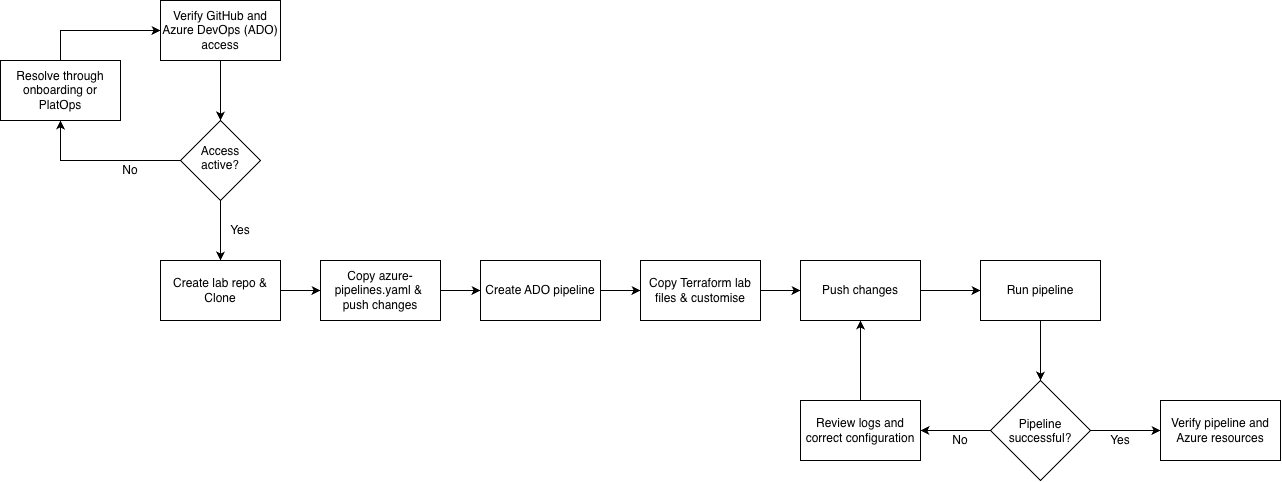

The diagram above was exported from draw.io. Its source (the exported page's mxGraphModel, read from the mxfile embedded in the PNG):
<mxGraphModel dx="1341" dy="879" grid="0" gridSize="10" guides="1" tooltips="1" connect="1" arrows="1" fold="1" page="0" pageScale="1" pageWidth="827" pageHeight="1169" math="0" shadow="0">
  <root>
    <mxCell id="0" />
    <mxCell id="1" parent="0" />
    <mxCell id="tXHtkQGKyl_1Jp15l2cx-1" parent="1" style="rounded=0;whiteSpace=wrap;html=1;" value="Verify GitHub and Azure DevOps (ADO) access" vertex="1">
      <mxGeometry height="60" width="120" x="200" y="40" as="geometry" />
    </mxCell>
    <mxCell id="tXHtkQGKyl_1Jp15l2cx-2" parent="1" style="rhombus;whiteSpace=wrap;html=1;shapeInside=1;" value="Access active?" vertex="1">
      <mxGeometry height="80" width="80" x="220" y="160" as="geometry" />
    </mxCell>
    <mxCell id="tXHtkQGKyl_1Jp15l2cx-3" edge="1" parent="1" source="tXHtkQGKyl_1Jp15l2cx-1" style="endArrow=classic;html=1;rounded=0;entryX=0.5;entryY=0;entryDx=0;entryDy=0;exitX=0.5;exitY=1;exitDx=0;exitDy=0;" target="tXHtkQGKyl_1Jp15l2cx-2" value="">
      <mxGeometry height="50" relative="1" width="50" as="geometry">
        <mxPoint x="458" y="100" as="sourcePoint" />
        <mxPoint x="454" y="160" as="targetPoint" />
      </mxGeometry>
    </mxCell>
    <mxCell id="tXHtkQGKyl_1Jp15l2cx-4" parent="1" style="rounded=0;whiteSpace=wrap;html=1;" value="Resolve through onboarding or PlatOps" vertex="1">
      <mxGeometry height="60" width="120" x="40" y="100" as="geometry" />
    </mxCell>
    <mxCell id="tXHtkQGKyl_1Jp15l2cx-5" edge="1" parent="1" source="tXHtkQGKyl_1Jp15l2cx-2" style="endArrow=classic;html=1;rounded=0;entryX=0.5;entryY=1;entryDx=0;entryDy=0;exitX=0;exitY=0.5;exitDx=0;exitDy=0;" target="tXHtkQGKyl_1Jp15l2cx-4" value="">
      <mxGeometry height="50" relative="1" width="50" as="geometry">
        <Array as="points">
          <mxPoint x="100" y="200" />
        </Array>
        <mxPoint x="244" y="230" as="sourcePoint" />
        <mxPoint x="354" y="200" as="targetPoint" />
      </mxGeometry>
    </mxCell>
    <mxCell id="tXHtkQGKyl_1Jp15l2cx-6" edge="1" parent="1" source="tXHtkQGKyl_1Jp15l2cx-4" style="endArrow=classic;html=1;rounded=0;entryX=0;entryY=0.5;entryDx=0;entryDy=0;exitX=0.5;exitY=0;exitDx=0;exitDy=0;" target="tXHtkQGKyl_1Jp15l2cx-1" value="">
      <mxGeometry height="50" relative="1" width="50" as="geometry">
        <Array as="points">
          <mxPoint x="100" y="70" />
        </Array>
        <mxPoint x="230" y="110" as="sourcePoint" />
        <mxPoint x="280" y="60" as="targetPoint" />
      </mxGeometry>
    </mxCell>
    <mxCell id="tXHtkQGKyl_1Jp15l2cx-7" parent="1" style="text;html=1;whiteSpace=wrap;strokeColor=none;fillColor=none;align=center;verticalAlign=middle;rounded=0;" value="No" vertex="1">
      <mxGeometry height="20" width="60" x="140" y="200" as="geometry" />
    </mxCell>
    <mxCell id="tXHtkQGKyl_1Jp15l2cx-8" edge="1" parent="1" source="tXHtkQGKyl_1Jp15l2cx-2" style="endArrow=classic;html=1;rounded=0;exitX=0.5;exitY=1;exitDx=0;exitDy=0;" target="tXHtkQGKyl_1Jp15l2cx-9" value="">
      <mxGeometry height="50" relative="1" width="50" as="geometry">
        <mxPoint x="350" y="290" as="sourcePoint" />
        <mxPoint x="400" y="240" as="targetPoint" />
      </mxGeometry>
    </mxCell>
    <mxCell id="tXHtkQGKyl_1Jp15l2cx-9" parent="1" style="rounded=0;whiteSpace=wrap;html=1;" value="Create lab repo &amp;amp; Clone" vertex="1">
      <mxGeometry height="60" width="120" x="200.00000000000023" y="300" as="geometry" />
    </mxCell>
    <mxCell id="tXHtkQGKyl_1Jp15l2cx-10" parent="1" style="text;html=1;whiteSpace=wrap;strokeColor=none;fillColor=none;align=center;verticalAlign=middle;rounded=0;" value="Yes" vertex="1">
      <mxGeometry height="30" width="60" x="250" y="255" as="geometry" />
    </mxCell>
    <mxCell id="tXHtkQGKyl_1Jp15l2cx-13" parent="1" style="rounded=0;whiteSpace=wrap;html=1;" value="Copy azure-pipelines.yaml &amp;amp;&amp;nbsp; push changes" vertex="1">
      <mxGeometry height="60" width="120" x="360" y="300" as="geometry" />
    </mxCell>
    <mxCell id="tXHtkQGKyl_1Jp15l2cx-14" edge="1" parent="1" style="endArrow=classic;html=1;rounded=0;entryX=0;entryY=0.5;entryDx=0;entryDy=0;" target="tXHtkQGKyl_1Jp15l2cx-13" value="">
      <mxGeometry height="50" relative="1" width="50" as="geometry">
        <mxPoint x="320" y="330" as="sourcePoint" />
        <mxPoint x="370" y="280" as="targetPoint" />
      </mxGeometry>
    </mxCell>
    <mxCell id="tXHtkQGKyl_1Jp15l2cx-15" parent="1" style="rounded=0;whiteSpace=wrap;html=1;" value="Create ADO pipeline" vertex="1">
      <mxGeometry height="60" width="120" x="520" y="300" as="geometry" />
    </mxCell>
    <mxCell id="tXHtkQGKyl_1Jp15l2cx-16" edge="1" parent="1" source="tXHtkQGKyl_1Jp15l2cx-13" style="endArrow=classic;html=1;rounded=0;entryX=0;entryY=0.5;entryDx=0;entryDy=0;exitX=1;exitY=0.5;exitDx=0;exitDy=0;" target="tXHtkQGKyl_1Jp15l2cx-15" value="">
      <mxGeometry height="50" relative="1" width="50" as="geometry">
        <mxPoint x="350" y="270" as="sourcePoint" />
        <mxPoint x="400" y="220" as="targetPoint" />
      </mxGeometry>
    </mxCell>
    <mxCell id="tXHtkQGKyl_1Jp15l2cx-17" parent="1" style="rounded=0;whiteSpace=wrap;html=1;" value="Copy Terraform lab files &amp;amp; customise" vertex="1">
      <mxGeometry height="60" width="120" x="680" y="300" as="geometry" />
    </mxCell>
    <mxCell id="tXHtkQGKyl_1Jp15l2cx-18" parent="1" style="rounded=0;whiteSpace=wrap;html=1;" value="Run pipeline" vertex="1">
      <mxGeometry height="60" width="120" x="1020" y="300" as="geometry" />
    </mxCell>
    <mxCell id="tXHtkQGKyl_1Jp15l2cx-19" parent="1" style="rhombus;whiteSpace=wrap;html=1;shapeInside=1;" value="Pipeline successful?" vertex="1">
      <mxGeometry height="100" width="100" x="1030" y="420" as="geometry" />
    </mxCell>
    <mxCell id="tXHtkQGKyl_1Jp15l2cx-20" parent="1" style="rounded=0;whiteSpace=wrap;html=1;" value="Push changes" vertex="1">
      <mxGeometry height="60" width="120" x="840" y="300" as="geometry" />
    </mxCell>
    <mxCell id="tXHtkQGKyl_1Jp15l2cx-21" parent="1" style="rounded=0;whiteSpace=wrap;html=1;" value="Verify pipeline and Azure resources" vertex="1">
      <mxGeometry height="60" width="120" x="1200" y="440" as="geometry" />
    </mxCell>
    <mxCell id="tXHtkQGKyl_1Jp15l2cx-22" parent="1" style="rounded=0;whiteSpace=wrap;html=1;" value="Review logs and correct configuration" vertex="1">
      <mxGeometry height="60" width="120" x="840" y="440" as="geometry" />
    </mxCell>
    <mxCell id="tXHtkQGKyl_1Jp15l2cx-23" edge="1" parent="1" source="tXHtkQGKyl_1Jp15l2cx-15" style="endArrow=classic;html=1;rounded=0;exitX=1;exitY=0.5;exitDx=0;exitDy=0;entryX=0;entryY=0.5;entryDx=0;entryDy=0;" target="tXHtkQGKyl_1Jp15l2cx-17" value="">
      <mxGeometry height="50" relative="1" width="50" as="geometry">
        <mxPoint x="670" y="290" as="sourcePoint" />
        <mxPoint x="720" y="240" as="targetPoint" />
      </mxGeometry>
    </mxCell>
    <mxCell id="tXHtkQGKyl_1Jp15l2cx-24" edge="1" parent="1" source="tXHtkQGKyl_1Jp15l2cx-17" style="endArrow=classic;html=1;rounded=0;exitX=1;exitY=0.5;exitDx=0;exitDy=0;entryX=0;entryY=0.5;entryDx=0;entryDy=0;" target="tXHtkQGKyl_1Jp15l2cx-20" value="">
      <mxGeometry height="50" relative="1" width="50" as="geometry">
        <mxPoint x="810" y="270" as="sourcePoint" />
        <mxPoint x="860" y="220" as="targetPoint" />
      </mxGeometry>
    </mxCell>
    <mxCell id="tXHtkQGKyl_1Jp15l2cx-25" edge="1" parent="1" source="tXHtkQGKyl_1Jp15l2cx-20" style="endArrow=classic;html=1;rounded=0;exitX=1;exitY=0.5;exitDx=0;exitDy=0;entryX=0;entryY=0.5;entryDx=0;entryDy=0;" target="tXHtkQGKyl_1Jp15l2cx-18" value="">
      <mxGeometry height="50" relative="1" width="50" as="geometry">
        <mxPoint x="960" y="260" as="sourcePoint" />
        <mxPoint x="1010" y="210" as="targetPoint" />
      </mxGeometry>
    </mxCell>
    <mxCell id="tXHtkQGKyl_1Jp15l2cx-26" edge="1" parent="1" source="tXHtkQGKyl_1Jp15l2cx-18" style="endArrow=classic;html=1;rounded=0;entryX=0.5;entryY=0;entryDx=0;entryDy=0;exitX=0.5;exitY=1;exitDx=0;exitDy=0;" target="tXHtkQGKyl_1Jp15l2cx-19" value="">
      <mxGeometry height="50" relative="1" width="50" as="geometry">
        <mxPoint x="960" y="420" as="sourcePoint" />
        <mxPoint x="1010" y="370" as="targetPoint" />
      </mxGeometry>
    </mxCell>
    <mxCell id="tXHtkQGKyl_1Jp15l2cx-27" edge="1" parent="1" source="tXHtkQGKyl_1Jp15l2cx-22" style="endArrow=classic;html=1;rounded=0;exitX=0.5;exitY=0;exitDx=0;exitDy=0;" value="">
      <mxGeometry height="50" relative="1" width="50" as="geometry">
        <mxPoint x="850" y="410" as="sourcePoint" />
        <mxPoint x="900" y="360" as="targetPoint" />
      </mxGeometry>
    </mxCell>
    <mxCell id="tXHtkQGKyl_1Jp15l2cx-28" edge="1" parent="1" source="tXHtkQGKyl_1Jp15l2cx-19" style="endArrow=classic;html=1;rounded=0;entryX=1;entryY=0.5;entryDx=0;entryDy=0;exitX=0;exitY=0.5;exitDx=0;exitDy=0;" target="tXHtkQGKyl_1Jp15l2cx-22" value="">
      <mxGeometry height="50" relative="1" width="50" as="geometry">
        <mxPoint x="950" y="530" as="sourcePoint" />
        <mxPoint x="1000" y="480" as="targetPoint" />
      </mxGeometry>
    </mxCell>
    <mxCell id="tXHtkQGKyl_1Jp15l2cx-29" edge="1" parent="1" source="tXHtkQGKyl_1Jp15l2cx-19" style="endArrow=classic;html=1;rounded=0;entryX=0;entryY=0.5;entryDx=0;entryDy=0;exitX=1;exitY=0.5;exitDx=0;exitDy=0;" target="tXHtkQGKyl_1Jp15l2cx-21" value="">
      <mxGeometry height="50" relative="1" width="50" as="geometry">
        <mxPoint x="1110" y="470" as="sourcePoint" />
        <mxPoint x="1160" y="420" as="targetPoint" />
      </mxGeometry>
    </mxCell>
    <mxCell id="tXHtkQGKyl_1Jp15l2cx-30" parent="1" style="text;html=1;whiteSpace=wrap;strokeColor=none;fillColor=none;align=center;verticalAlign=middle;rounded=0;" value="No" vertex="1">
      <mxGeometry height="20" width="60" x="970" y="470" as="geometry" />
    </mxCell>
    <mxCell id="tXHtkQGKyl_1Jp15l2cx-31" parent="1" style="text;html=1;whiteSpace=wrap;strokeColor=none;fillColor=none;align=center;verticalAlign=middle;rounded=0;" value="Yes" vertex="1">
      <mxGeometry height="20" width="60" x="1130" y="470" as="geometry" />
    </mxCell>
  </root>
</mxGraphModel>